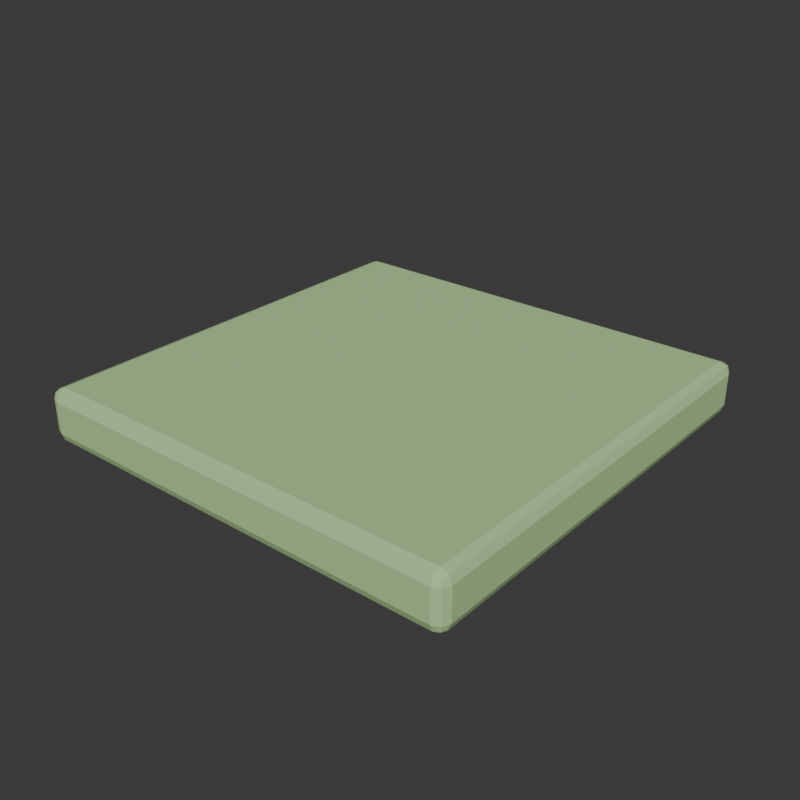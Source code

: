 # Source: grass_tile.blend  (saved by Blender 5.2.45; exported with 4.5.12 LTS)
import bpy
from mathutils import Matrix  # noqa: F401  (used for matrix-valued properties, if any)

bpy.ops.wm.read_factory_settings(use_empty=True)
scene = bpy.context.scene
scene.name = 'Scene'

# ---- collections
col_collection = bpy.data.collections.new('Collection'); scene.collection.children.link(col_collection)
col_grass_tile = bpy.data.collections.new('grass_tile'); scene.collection.children.link(col_grass_tile)

# ---- materials (node trees are filled in below, after node groups)
mat_zoo_leaf = bpy.data.materials.new('zoo_leaf')
mat_zoo_leaf.diffuse_color = (0.4549, 0.6784, 0.3137, 1.0)

# ---- material node trees
mat_zoo_leaf.use_nodes = True; mat_zoo_leaf.node_tree.nodes.clear()
_N = mat_zoo_leaf.node_tree.nodes; _L = mat_zoo_leaf.node_tree.links
n0 = _N.new('ShaderNodeBsdfPrincipled'); n0.name = 'Principled BSDF'; n0.location = (-200, 100)
n0.inputs[0].default_value = (0.4549, 0.6784, 0.3137, 1.0)
n0.inputs[2].default_value = 0.82
n0.inputs[10].default_value = 0.005
n1 = _N.new('ShaderNodeOutputMaterial'); n1.name = 'Material Output'; n1.location = (200, 100)
_L.new(n0.outputs[0], n1.inputs[0])
n1.is_active_output = True

# ---- world
world_world = bpy.data.worlds.new('World'); scene.world = world_world
world_world.use_nodes = True; world_world.node_tree.nodes.clear()
_N = world_world.node_tree.nodes; _L = world_world.node_tree.links
n0 = _N.new('ShaderNodeOutputWorld'); n0.name = 'World Output'; n0.location = (200, 100)
n1 = _N.new('ShaderNodeBackground'); n1.name = 'Background'; n1.location = (-200, 100)
n1.inputs[0].default_value = (0.05088, 0.05088, 0.05088, 1.0)
_L.new(n1.outputs[0], n0.inputs[0])
n0.is_active_output = True
world_world.color = (0.05088, 0.05088, 0.05088)
world_world.sun_shadow_jitter_overblur = 0.0

# ---- meshes
me_cube_041 = bpy.data.meshes.new('Cube.041')
me_cube_041.from_pydata([(-0.476, -0.476, -0.06), (-0.476, -0.5, -0.036), (-0.5, -0.476, -0.036), (-0.476, -0.493, -0.05297), (-0.4899, -0.4899, -0.04986), (-0.493, -0.493, -0.036), (-0.493, -0.476, -0.05297), (-0.476, -0.5, 0.036), (-0.476, -0.476, 0.06), (-0.5, -0.476, 0.036), (-0.476, -0.493, 0.05297), (-0.4899, -0.4899, 0.04986), (-0.493, -0.476, 0.05297), (-0.493, -0.493, 0.036), (-0.476, 0.476, -0.06), (-0.5, 0.476, -0.036), (-0.476, 0.5, -0.036), (-0.493, 0.476, -0.05297), (-0.4899, 0.4899, -0.04986), (-0.493, 0.493, -0.036), (-0.476, 0.493, -0.05297), (-0.476, 0.476, 0.06), (-0.476, 0.5, 0.036), (-0.5, 0.476, 0.036), (-0.476, 0.493, 0.05297), (-0.4899, 0.4899, 0.04986), (-0.493, 0.493, 0.036), (-0.493, 0.476, 0.05297), (0.476, -0.476, -0.06), (0.5, -0.476, -0.036), (0.476, -0.5, -0.036), (0.493, -0.476, -0.05297), (0.4899, -0.4899, -0.04986), (0.493, -0.493, -0.036), (0.476, -0.493, -0.05297), (0.476, -0.476, 0.06), (0.476, -0.5, 0.036), (0.5, -0.476, 0.036), (0.476, -0.493, 0.05297), (0.4899, -0.4899, 0.04986), (0.493, -0.493, 0.036), (0.493, -0.476, 0.05297), (0.476, 0.476, -0.06), (0.476, 0.5, -0.036), (0.5, 0.476, -0.036), (0.476, 0.493, -0.05297), (0.4899, 0.4899, -0.04986), (0.493, 0.493, -0.036), (0.493, 0.476, -0.05297), (0.476, 0.476, 0.06), (0.5, 0.476, 0.036), (0.476, 0.5, 0.036), (0.493, 0.476, 0.05297), (0.4899, 0.4899, 0.04986), (0.493, 0.493, 0.036), (0.476, 0.493, 0.05297)], [], [(0, 3, 4, 6), (1, 5, 4, 3), (2, 6, 4, 5), (7, 10, 11, 13), (8, 12, 11, 10), (9, 13, 11, 12), (14, 17, 18, 20), (15, 19, 18, 17), (16, 20, 18, 19), (21, 24, 25, 27), (22, 26, 25, 24), (23, 27, 25, 26), (28, 31, 32, 34), (29, 33, 32, 31), (30, 34, 32, 33), (35, 38, 39, 41), (36, 40, 39, 38), (37, 41, 39, 40), (42, 45, 46, 48), (43, 47, 46, 45), (44, 48, 46, 47), (49, 52, 53, 55), (50, 54, 53, 52), (51, 55, 53, 54), (14, 0, 6, 17), (17, 6, 2, 15), (1, 7, 13, 5), (5, 13, 9, 2), (8, 21, 27, 12), (12, 27, 23, 9), (22, 16, 19, 26), (26, 19, 15, 23), (42, 14, 20, 45), (45, 20, 16, 43), (21, 49, 55, 24), (24, 55, 51, 22), (50, 44, 47, 54), (54, 47, 43, 51), (28, 42, 48, 31), (31, 48, 44, 29), (49, 35, 41, 52), (52, 41, 37, 50), (36, 30, 33, 40), (40, 33, 29, 37), (0, 28, 34, 3), (3, 34, 30, 1), (35, 8, 10, 38), (38, 10, 7, 36), (14, 42, 28, 0), (2, 9, 23, 15), (30, 36, 7, 1), (49, 21, 8, 35), (16, 22, 51, 43), (44, 50, 37, 29)])
_uv = me_cube_041.uv_layers.new(name='UVMap')
_uv.uv.foreach_set('vector', [0.131, 0.744, 0.131, 0.75, 0.1275, 0.75, 0.125, 0.744, 0.425, 0.994, 0.425, 1.0, 0.3961, 1.0, 0.375, 0.994, 0.425, 0.006, 0.375, 0.006, 0.375, 0.002536, 0.425, 0.0, 0.575, 0.994, 0.625, 0.994, 0.625, 0.9975, 0.575, 1.0, 0.869, 0.744, 0.875, 0.744, 0.875, 0.7475, 0.869, 0.75, 0.575, 0.006, 0.575, 0.0, 0.6039, 0.0, 0.625, 0.006, 0.131, 0.506, 0.125, 0.506, 0.125, 0.5025, 0.131, 0.5, 0.425, 0.244, 0.425, 0.25, 0.3856, 0.2513, 0.375, 0.244, 0.425, 0.256, 0.375, 0.256, 0.3856, 0.2513, 0.425, 0.25, 0.869, 0.506, 0.869, 0.5, 0.8725, 0.5, 0.875, 0.506, 0.575, 0.256, 0.575, 0.25, 0.6144, 0.2487, 0.625, 0.256, 0.575, 0.244, 0.625, 0.244, 0.6144, 0.2487, 0.575, 0.25, 0.369, 0.744, 0.375, 0.744, 0.382, 0.75, 0.372, 0.753, 0.425, 0.744, 0.425, 0.75, 0.382, 0.75, 0.375, 0.744, 0.425, 0.756, 0.372, 0.753, 0.382, 0.75, 0.425, 0.75, 0.631, 0.744, 0.628, 0.753, 0.6188, 0.7492, 0.625, 0.744, 0.575, 0.756, 0.575, 0.75, 0.6188, 0.7492, 0.628, 0.753, 0.575, 0.744, 0.625, 0.744, 0.6188, 0.7492, 0.575, 0.75, 0.369, 0.506, 0.372, 0.497, 0.3812, 0.5008, 0.375, 0.506, 0.425, 0.494, 0.425, 0.5, 0.3812, 0.5008, 0.372, 0.497, 0.425, 0.506, 0.375, 0.506, 0.3812, 0.5008, 0.425, 0.5, 0.631, 0.506, 0.625, 0.506, 0.618, 0.5, 0.628, 0.497, 0.575, 0.506, 0.575, 0.5, 0.618, 0.5, 0.625, 0.506, 0.575, 0.494, 0.628, 0.497, 0.618, 0.5, 0.575, 0.5, 0.131, 0.506, 0.131, 0.744, 0.125, 0.744, 0.125, 0.506, 0.375, 0.244, 0.375, 0.006, 0.425, 0.006, 0.425, 0.244, 0.425, 0.994, 0.575, 0.994, 0.575, 1.0, 0.425, 1.0, 0.425, 0.0, 0.575, 0.0, 0.575, 0.006, 0.425, 0.006, 0.869, 0.744, 0.869, 0.506, 0.875, 0.506, 0.875, 0.744, 0.625, 0.006, 0.625, 0.244, 0.575, 0.244, 0.575, 0.006, 0.575, 0.256, 0.425, 0.256, 0.425, 0.25, 0.575, 0.25, 0.575, 0.25, 0.425, 0.25, 0.425, 0.244, 0.575, 0.244, 0.369, 0.506, 0.131, 0.506, 0.131, 0.5, 0.372, 0.497, 0.372, 0.497, 0.375, 0.256, 0.425, 0.256, 0.425, 0.494, 0.869, 0.506, 0.631, 0.506, 0.628, 0.497, 0.869, 0.5, 0.625, 0.256, 0.628, 0.497, 0.575, 0.494, 0.575, 0.256, 0.575, 0.506, 0.425, 0.506, 0.425, 0.5, 0.575, 0.5, 0.575, 0.5, 0.425, 0.5, 0.425, 0.494, 0.575, 0.494, 0.369, 0.744, 0.369, 0.506, 0.375, 0.506, 0.375, 0.744, 0.375, 0.744, 0.375, 0.506, 0.425, 0.506, 0.425, 0.744, 0.631, 0.506, 0.631, 0.744, 0.625, 0.744, 0.625, 0.506, 0.625, 0.506, 0.625, 0.744, 0.575, 0.744, 0.575, 0.506, 0.575, 0.756, 0.425, 0.756, 0.425, 0.75, 0.575, 0.75, 0.575, 0.75, 0.425, 0.75, 0.425, 0.744, 0.575, 0.744, 0.131, 0.744, 0.369, 0.744, 0.372, 0.753, 0.131, 0.75, 0.375, 0.994, 0.372, 0.753, 0.425, 0.756, 0.425, 0.994, 0.631, 0.744, 0.869, 0.744, 0.869, 0.75, 0.628, 0.753, 0.628, 0.753, 0.625, 0.994, 0.575, 0.994, 0.575, 0.756, 0.131, 0.506, 0.369, 0.506, 0.369, 0.744, 0.131, 0.744, 0.425, 0.006, 0.575, 0.006, 0.575, 0.244, 0.425, 0.244, 0.425, 0.756, 0.575, 0.756, 0.575, 0.994, 0.425, 0.994, 0.631, 0.506, 0.869, 0.506, 0.869, 0.744, 0.631, 0.744, 0.425, 0.256, 0.575, 0.256, 0.575, 0.494, 0.425, 0.494, 0.425, 0.506, 0.575, 0.506, 0.575, 0.744, 0.425, 0.744])
me_cube_041.materials.append(mat_zoo_leaf)
me_cube_041.update()

# ---- objects
ob_grass_tile_root = bpy.data.objects.new('grass_tile_root', None)
ob_tile = bpy.data.objects.new('tile', me_cube_041)

# ---- transforms, parenting, visibility, modifiers, constraints
ob_grass_tile_root.location = (0.0, 0.0, 0.0)
ob_tile.parent = ob_grass_tile_root
ob_tile.location = (0.0, 0.0, -0.06)

# ---- collection membership
col_grass_tile.objects.link(ob_grass_tile_root)
col_grass_tile.objects.link(ob_tile)

# ---- scene / render settings (as saved in the file)
scene.frame_start = 1; scene.frame_end = 250; scene.frame_set(1)
scene.render.engine = 'BLENDER_WORKBENCH'
scene.render.resolution_x = 420
scene.render.resolution_y = 420
scene.render.bake_bias = 0.0
scene.render.bake_samples = 0
scene.render.compositor_device = 'GPU'
scene.eevee.use_volume_custom_range = False
scene.eevee.fast_gi_thickness_near = 0.1
scene.eevee.fast_gi_thickness_far = 0.0
scene.eevee.ray_tracing_options.screen_trace_thickness = 0.1
bpy.context.view_layer.update()

# ---- added for rendering (the .blend has no active camera and no usable light): camera, sun
cam_auto = bpy.data.cameras.new('AutoCamera')
cam_auto.lens = 50.0
cam_auto.sensor_width = 36.0
cam_auto.clip_end = 1000.0
ob_auto_camera = bpy.data.objects.new('AutoCamera', cam_auto)
scene.collection.objects.link(ob_auto_camera)
ob_auto_camera.location = (1.31317, -1.5758, 0.990534)
ob_auto_camera.rotation_euler = (1.09748, -7.21219e-08, 0.694738)
scene.camera = ob_auto_camera
light_auto_sun = bpy.data.lights.new('AutoSun', 'SUN')
light_auto_sun.energy = 3.0
light_auto_sun.angle = 0.0523599
ob_auto_sun = bpy.data.objects.new('AutoSun', light_auto_sun)
scene.collection.objects.link(ob_auto_sun)
ob_auto_sun.rotation_euler = (0.872665, 0.174533, 0.523599)
bpy.context.view_layer.update()
